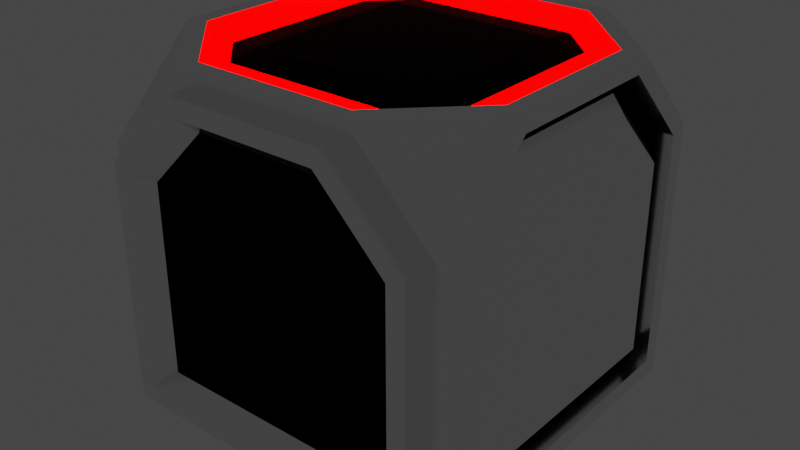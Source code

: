 # Source: object1.blend  (saved by Blender 2.80.75; exported with 4.5.12 LTS)
import bpy
from mathutils import Matrix  # noqa: F401  (used for matrix-valued properties, if any)

bpy.ops.wm.read_factory_settings(use_empty=True)
scene = bpy.context.scene
scene.name = 'Scene'

# ---- collections
col_collection = bpy.data.collections.new('Collection'); scene.collection.children.link(col_collection)

# ---- materials (node trees are filled in below, after node groups)
mat_material = bpy.data.materials.new('Material')
mat_material.alpha_threshold = 0.0
mat_material.use_transparent_shadow = False
mat_material.line_color = (0.0, 0.0, 0.0, 1.0)
mat_material_001 = bpy.data.materials.new('Material.001')
mat_material_001.use_transparent_shadow = False
mat_material_002 = bpy.data.materials.new('Material.002')
mat_material_002.use_transparent_shadow = False
mat_material_003 = bpy.data.materials.new('Material.003')
mat_material_003.use_transparent_shadow = False

# ---- material node trees
mat_material.use_nodes = True; mat_material.node_tree.nodes.clear()
_N = mat_material.node_tree.nodes; _L = mat_material.node_tree.links
n0 = _N.new('ShaderNodeOutputMaterial'); n0.name = 'Material Output'; n0.location = (300, 300)
n1 = _N.new('ShaderNodeBsdfPrincipled'); n1.name = 'Principled BSDF'; n1.location = (10, 300)
n1.distribution = 'GGX'
n1.subsurface_method = 'BURLEY'
n1.inputs[0].default_value = (0.8829, 0.8829, 0.8829, 1.0)
n1.inputs[1].default_value = 1.0
n1.inputs[2].default_value = 0.2
n1.inputs[3].default_value = 1.45
n1.inputs[27].default_value = (0.0, 0.0, 0.0, 1.0)
n1.inputs[28].default_value = 1.0
_L.new(n1.outputs[0], n0.inputs[0])
n0.is_active_output = True
mat_material_001.use_nodes = True; mat_material_001.node_tree.nodes.clear()
_N = mat_material_001.node_tree.nodes; _L = mat_material_001.node_tree.links
n0 = _N.new('ShaderNodeOutputMaterial'); n0.name = 'Material Output'; n0.location = (300, 300)
n1 = _N.new('ShaderNodeEmission'); n1.name = 'Emission'; n1.location = (10, 300)
n1.inputs[0].default_value = (1.0, 0.0, 0.0, 1.0)
n1.inputs[1].default_value = 10.7
_L.new(n1.outputs[0], n0.inputs[0])
n0.is_active_output = True
mat_material_002.use_nodes = True; mat_material_002.node_tree.nodes.clear()
_N = mat_material_002.node_tree.nodes; _L = mat_material_002.node_tree.links
n0 = _N.new('ShaderNodeOutputMaterial'); n0.name = 'Material Output'; n0.location = (300, 300)
n1 = _N.new('ShaderNodeBsdfPrincipled'); n1.name = 'Principled BSDF'; n1.location = (10, 300)
n1.distribution = 'GGX'
n1.subsurface_method = 'BURLEY'
n1.inputs[0].default_value = (0.0, 0.0, 0.0, 1.0)
n1.inputs[1].default_value = 1.0
n1.inputs[2].default_value = 1.0
n1.inputs[3].default_value = 1.45
n1.inputs[27].default_value = (0.0, 0.0, 0.0, 1.0)
n1.inputs[28].default_value = 1.0
_L.new(n1.outputs[0], n0.inputs[0])
n0.is_active_output = True
mat_material_003.use_nodes = True; mat_material_003.node_tree.nodes.clear()
_N = mat_material_003.node_tree.nodes; _L = mat_material_003.node_tree.links
n0 = _N.new('ShaderNodeOutputMaterial'); n0.name = 'Material Output'; n0.location = (300, 300)
n1 = _N.new('ShaderNodeBsdfPrincipled'); n1.name = 'Principled BSDF'; n1.location = (10, 300)
n1.distribution = 'GGX'
n1.subsurface_method = 'BURLEY'
n1.inputs[0].default_value = (0.3264, 0.0, 0.0, 1.0)
n1.inputs[3].default_value = 1.45
n1.inputs[27].default_value = (0.0, 0.0, 0.0, 1.0)
n1.inputs[28].default_value = 1.0
_L.new(n1.outputs[0], n0.inputs[0])
n0.is_active_output = True

# ---- world
world_world = bpy.data.worlds.new('World'); scene.world = world_world
world_world.use_nodes = True; world_world.node_tree.nodes.clear()
_N = world_world.node_tree.nodes; _L = world_world.node_tree.links
n0 = _N.new('ShaderNodeOutputWorld'); n0.name = 'World Output'; n0.location = (300, 300)
n1 = _N.new('ShaderNodeBackground'); n1.name = 'Background'; n1.location = (10, 300)
n1.inputs[0].default_value = (0.05088, 0.05088, 0.05088, 1.0)
_L.new(n1.outputs[0], n0.inputs[0])
n0.is_active_output = True
world_world.color = (0.05088, 0.05088, 0.05088)
world_world.use_sun_shadow = False
world_world.sun_shadow_jitter_overblur = 0.0

# ---- meshes
me_cube = bpy.data.meshes.new('Cube')
me_cube.from_pydata([(1.0, 0.9, 0.1), (1.0, -0.9, 0.1), (-0.9, 1.0, 0.1), (-0.9, -1.0, 0.1), (-1.0, 0.0, 0.1), (0.0, 1.0, 0.1), (1.0, 0.9, 1.0), (-0.9, -1.0, 1.0), (1.0, -0.9, 1.0), (-0.9, 1.0, 1.0), (0.0, -0.9, 2.0), (0.9, 0.0, 2.0), (0.0, -1.0, 0.1), (-0.9, 0.0, 2.0), (0.0, 0.9, 2.0), (1.0, 0.0, 0.1), (0.0, 0.0, 0.0), (-0.5, 0.25, 1.961), (-1.0, -0.5, 0.1), (-0.5, 1.0, 0.1), (1.0, 0.9, 0.5), (-0.9, -1.0, 1.459), (1.0, -0.9, 0.5), (-0.9, 1.0, 0.5), (-0.4586, -0.9, 2.0), (0.9, -0.4586, 2.0), (0.5, -1.0, 0.1), (-0.9, 0.4586, 2.0), (0.4586, 0.9, 2.0), (1.0, 0.5, 0.1), (-1.0, 0.5, 0.1), (0.5, 1.0, 0.1), (1.0, 0.9, 1.459), (-0.9, -1.0, 0.5), (1.0, -0.9, 1.459), (-0.9, 1.0, 1.459), (0.4586, -0.9, 2.0), (0.9, 0.4586, 2.0), (-0.5, -1.0, 0.1), (-0.9, -0.4586, 2.0), (-0.4586, 0.9, 2.0), (1.0, -0.5, 0.1), (0.0, -0.5, 0.0), (0.0, 0.5, 0.0), (-0.5, 0.0, 0.0), (0.5, 0.0, 0.0), (-1.0, 0.5, 1.0), (-1.0, -0.6, 1.0), (-1.0, 0.0, 0.5), (-1.0, 0.0, 1.6), (-0.7, 0.0, 1.937), (0.25, 0.0, 1.961), (0.0, 0.7, 1.937), (0.0, -0.25, 1.961), (-0.25, 0.0, 1.961), (0.7, 0.0, 1.937), (0.0, 0.25, 1.961), (-1.0, -0.6, 1.6), (-1.0, -0.6, 0.4), (-1.0, 0.5, 0.5), (0.5, 0.5, 0.0), (-0.5, 0.5, 0.0), (-0.5, -0.5, 0.0), (0.5, -0.5, 0.0), (-1.0, 0.5, 1.5), (0.0, -0.7, 1.937), (-1.0, -0.4586, 1.9), (-0.4586, -1.0, 1.9), (0.4586, -1.0, 1.9), (0.0, -1.0, 1.9), (1.0, 0.4586, 1.9), (1.0, 0.0, 1.9), (-1.0, 0.0, 1.9), (-0.4586, 1.0, 1.9), (0.0, 1.0, 1.9), (1.0, -0.4586, 1.9), (-1.0, 0.4586, 1.9), (0.4586, 1.0, 1.9), (0.0, -0.5, 1.961), (0.0, -0.9, 1.9), (0.0, 0.5, 1.961), (0.0, 0.0, 1.961), (0.5, 0.0, 1.961), (0.9, 0.0, 1.9), (-0.5, 0.0, 1.961), (0.0, 0.9, 1.9), (-0.9, 0.0, 1.9), (-0.5, 0.5, 1.961), (-0.4586, 0.9, 1.9), (-0.9, 0.4586, 1.9), (0.5, 0.5, 1.961), (0.4586, 0.9, 1.9), (0.9, 0.4586, 1.9), (0.5, -0.5, 1.961), (0.4586, -0.9, 1.9), (0.9, -0.4586, 1.9), (-0.5, -0.5, 1.961), (-0.4586, -0.9, 1.9), (-0.9, -0.4586, 1.9), (-0.4793, 0.7, 1.937), (-0.25, 0.5, 1.961), (-0.7, 0.4793, 1.937), (0.5, 0.25, 1.961), (0.4793, 0.7, 1.937), (0.7, 0.4793, 1.937), (0.25, 0.5, 1.961), (0.4793, -0.7, 1.937), (0.5, -0.25, 1.961), (0.7, -0.4793, 1.937), (0.25, -0.5, 1.961), (-0.4793, -0.7, 1.937), (-0.5, -0.25, 1.961), (-0.25, -0.5, 1.961), (-0.7, -0.4793, 1.937), (-0.6793, -0.6793, 1.9), (0.2293, -0.9, 1.9), (0.9, 0.2293, 1.9), (-0.9, -0.2293, 1.9), (-0.2293, 0.9, 1.9), (-0.2293, -0.9, 1.9), (0.9, -0.2293, 1.9), (-0.9, 0.2293, 1.9), (0.2293, 0.9, 1.9), (0.6793, 0.6793, 1.9), (0.6793, -0.6793, 1.9), (-0.6793, 0.6793, 1.9), (-0.7, -0.2396, 1.937), (-0.25, -0.25, 1.961), (-0.2396, -0.7, 1.937), (0.25, -0.25, 1.961), (0.7, -0.2396, 1.937), (0.2396, 0.7, 1.937), (0.7, 0.2396, 1.937), (-0.2396, 0.7, 1.937), (-0.25, 0.25, 1.961), (-0.7, 0.2396, 1.937), (0.25, 0.25, 1.961), (0.2396, -0.7, 1.937), (0.9, 1.0, 0.5), (0.9, 1.0, 0.1), (0.9, -1.0, 0.5), (0.9, -1.0, 0.1), (0.9, -1.0, 1.459), (1.0, -0.5, 2.0), (1.0, 0.5, 0.0), (0.9, 1.0, 1.459), (0.9, 1.0, 1.0), (0.9, -1.0, 1.0), (1.0, 0.5, 2.0), (1.0, 0.0, 2.0), (1.0, -0.5, 0.0), (1.0, 0.0, 0.0), (0.9, -0.8, 1.0), (0.9, 0.0, 0.2), (0.9, 0.8, 1.0), (0.9, 0.0, 1.8), (0.9, 0.8, 1.417), (0.9, 0.4172, 1.8), (0.9, 0.8, 0.5), (0.9, 0.5, 0.2), (0.9, -0.8, 0.5), (0.9, -0.5, 0.2), (0.9, -0.8, 1.417), (0.9, -0.4172, 1.8), (0.9, 0.8, 0.2), (0.9, -0.8, 0.2), (0.9, 0.9, 0.5), (0.9, 0.9, 0.1), (0.9, -0.9, 0.5), (0.9, -0.9, 0.1), (0.9, -0.9, 1.459), (0.9, -0.4586, 1.9), (0.9, 0.5, 0.1), (0.9, 0.9, 1.459), (0.9, 0.9, 1.0), (0.9, -0.9, 1.0), (0.9, 0.4586, 1.9), (0.9, 0.0, 1.9), (0.9, -0.5, 0.1), (0.9, 0.0, 0.1), (1.0, -0.45, 0.9923), (1.0, -0.72, 0.9923), (1.0, 0.45, 0.9923), (1.0, 2.592e-10, 0.9923), (1.0, 2.592e-10, 0.5423), (1.0, 2.592e-10, 0.2723), (1.0, 2.592e-10, 1.442), (1.0, 0.72, 0.9923), (1.0, 2.592e-10, 1.712), (1.0, 0.45, 1.442), (1.0, 0.72, 1.368), (1.0, 0.3754, 1.712), (1.0, 0.45, 0.5423), (1.0, 0.72, 0.5423), (1.0, 0.45, 0.2723), (1.0, -0.45, 0.5423), (1.0, -0.72, 0.5423), (1.0, -0.45, 0.2723), (1.0, -0.45, 1.442), (1.0, -0.72, 1.368), (1.0, -0.3754, 1.712), (1.0, 0.72, 0.2723), (1.0, -0.72, 0.2723), (-0.5, 1.0, 0.0), (-1.0, 0.9, 0.1), (1.0, 1.0, 0.5), (1.0, 1.0, 0.0), (1.0, -1.0, 0.5), (1.0, -1.0, 0.0), (-1.0, 0.9, 0.5), (1.0, 1.0, 1.5), (0.5, 1.0, 2.0), (0.5, -1.0, 0.0), (-1.0, 0.9, 1.459), (-0.5, 1.0, 2.0), (0.5, 1.0, 0.0), (0.0, 1.0, 0.0), (1.0, 1.0, 1.0), (-1.0, -0.9, 0.5), (-1.0, -0.9, 1.0), (1.0, -1.0, 1.5), (1.0, -1.0, 1.0), (-1.0, 0.9, 1.0), (0.5, -1.0, 2.0), (0.0, -1.0, 2.0), (-0.5, -1.0, 0.0), (0.0, -1.0, 0.0), (0.0, 1.0, 2.0), (-1.0, -0.9, 1.459), (-0.5, -1.0, 2.0), (-1.0, -0.9, 0.1), (0.8, 0.9, 1.0), (0.0, 0.9, 0.2), (-0.8, -1.1, 1.0), (0.0, -1.1, 0.2), (-0.8, 0.9, 1.0), (0.0, 0.9, 1.8), (0.8, -1.1, 1.0), (0.0, -1.1, 1.8), (0.8, -1.1, 1.417), (0.4172, -1.1, 1.8), (0.8, -1.1, 0.5), (0.5, -1.1, 0.2), (-0.8, -1.1, 0.5), (-0.5, -1.1, 0.2), (-0.8, 0.9, 1.417), (-0.4172, 0.9, 1.8), (-0.8, 0.9, 0.5), (-0.5, 0.9, 0.2), (0.8, 0.9, 0.5), (0.5, 0.9, 0.2), (0.8, 0.9, 1.417), (0.4172, 0.9, 1.8), (-0.8, -1.1, 1.417), (-0.4172, -1.1, 1.8), (-0.8, 0.9, 0.2), (0.8, 0.9, 0.2), (0.8, -1.1, 0.2), (-0.8, -1.1, 0.2), (-0.5, 0.9, 0.1), (-0.9, 0.9, 0.1), (0.9, 0.9, 0.5), (0.9, 0.9, 0.1), (0.9, -1.1, 0.5), (0.9, -1.1, 0.1), (-0.9, 0.9, 0.5), (0.9, 0.9, 1.459), (0.4586, 0.9, 1.9), (0.5, -1.1, 0.1), (-0.9, 0.9, 1.459), (-0.4586, 0.9, 1.9), (0.5, 0.9, 0.1), (0.0, 0.9, 0.1), (0.9, 0.9, 1.0), (-0.9, -1.1, 0.5), (-0.9, -1.1, 1.0), (0.9, -1.1, 1.459), (0.9, -1.1, 1.0), (-0.9, 0.9, 1.0), (0.4586, -1.1, 1.9), (0.0, -1.1, 1.9), (-0.5, -1.1, 0.1), (0.0, -1.1, 0.1), (0.0, 0.9, 1.9), (-0.9, -1.1, 1.459), (-0.4586, -1.1, 1.9), (-0.9, -1.1, 0.1), (0.45, 1.0, 0.9923), (0.72, 1.0, 0.9923), (-0.45, 1.0, 0.9923), (-2.592e-10, 1.0, 0.9923), (-2.592e-10, 1.0, 0.5423), (-2.592e-10, 1.0, 0.2723), (-2.592e-10, 1.0, 1.442), (-0.45, -1.0, 0.9923), (-0.72, -1.0, 0.9923), (0.45, -1.0, 0.9923), (5.183e-10, -1.0, 0.9923), (5.183e-10, -1.0, 0.5423), (5.183e-10, -1.0, 0.2723), (5.183e-10, -1.0, 1.442), (-0.72, 1.0, 0.9923), (-2.592e-10, 1.0, 1.712), (0.72, -1.0, 0.9923), (5.183e-10, -1.0, 1.712), (0.45, -1.0, 1.442), (0.72, -1.0, 1.368), (0.3754, -1.0, 1.712), (0.45, -1.0, 0.5423), (0.72, -1.0, 0.5423), (0.45, -1.0, 0.2723), (-0.45, -1.0, 0.5423), (-0.72, -1.0, 0.5423), (-0.45, -1.0, 0.2723), (-0.45, 1.0, 1.442), (-0.72, 1.0, 1.368), (-0.3754, 1.0, 1.712), (-0.45, 1.0, 0.5423), (-0.72, 1.0, 0.5423), (-0.45, 1.0, 0.2723), (0.45, 1.0, 0.5423), (0.72, 1.0, 0.5423), (0.45, 1.0, 0.2723), (0.45, 1.0, 1.442), (0.72, 1.0, 1.368), (0.3754, 1.0, 1.712), (-0.45, -1.0, 1.442), (-0.72, -1.0, 1.368), (-0.3754, -1.0, 1.712), (-0.72, 1.0, 0.2723), (0.72, 1.0, 0.2723), (0.72, -1.0, 0.2723), (-0.72, -1.0, 0.2723), (-1.0, -0.5, 0.0), (-1.0, -1.0, 0.0), (-1.0, 1.0, 0.5), (-1.0, 1.0, 0.0), (-1.0, -1.0, 1.5), (-1.0, -0.5, 2.0), (-1.0, 0.5, 0.0), (-1.0, 0.0, 0.0), (-1.0, -1.0, 0.5), (-1.0, -1.0, 1.0), (-1.0, 1.0, 1.5), (-1.0, 1.0, 1.0), (-1.0, 0.0, 2.0), (-1.0, 0.5, 2.0), (-1.0, -0.5, 1.5), (-1.0, 0.0, 1.5), (-1.0, -0.5, 1.0), (-1.0, -0.5, 0.5), (-1.0, 0.0, 0.4), (-1.0, 0.6, 0.4), (-1.0, 0.6, 1.0), (-1.0, 0.6, 1.6), (-0.9, 0.6, 1.0), (-0.9, 0.9, 1.0), (-0.9, 0.0, 0.4), (-0.9, 0.0, 0.1), (-0.9, -0.9, 1.0), (-0.9, -0.6, 1.0), (-0.9, 0.0, 1.9), (-0.9, 0.0, 1.6), (-0.9, -0.9, 1.459), (-0.9, -0.6, 1.6), (-0.9, -0.4586, 1.9), (-0.9, -0.9, 0.5), (-0.9, -0.6, 0.4), (-0.9, -0.5, 0.1), (-0.9, 0.6, 0.4), (-0.9, 0.9, 0.5), (-0.9, 0.5, 0.1), (-0.9, 0.6, 1.6), (-0.9, 0.9, 1.459), (-0.9, 0.4586, 1.9), (-0.9, -0.9, 0.1), (-0.9, 0.9, 0.1), (0.0, -0.5, 1.0), (0.0, 0.0, 1.0), (0.0, 0.0, 1.5), (0.0, 0.5, 1.0), (0.0, 0.0, 0.5), (0.0, -0.5, 1.5), (0.0, -0.5, 0.5), (0.0, 0.5, 0.5), (0.0, 0.5, 1.5)], [], [(229, 337, 338), (111, 126, 113, 96), (230, 218, 366, 375), (63, 150, 208, 212), (124, 95, 108), (211, 148, 210), (70, 71, 177, 176), (62, 42, 226, 225), (61, 43, 16, 44), (60, 144, 151, 45), (352, 353, 355, 369), (46, 59, 384, 380), (218, 219, 359, 366), (31, 5, 272, 271), (69, 67, 285, 280), (106, 124, 108), (106, 108, 93), (25, 11, 83, 120, 95), (37, 28, 91, 123, 92), (11, 37, 92, 116, 83), (24, 10, 79, 119, 97), (28, 14, 85, 122, 91), (35, 73, 270, 269), (10, 36, 94, 115, 79), (214, 343, 346), (40, 27, 89, 125, 88), (14, 40, 88, 118, 85), (23, 9, 278, 265), (26, 141, 264, 268), (140, 147, 277, 263), (77, 145, 266, 267), (21, 7, 275, 284), (2, 23, 265, 260), (146, 138, 261, 273), (141, 140, 263, 264), (5, 19, 259, 272), (349, 347, 382, 377), (204, 30, 371, 376), (138, 139, 262, 261), (351, 352, 369, 357), (30, 4, 358, 371), (72, 76, 374, 361), (47, 58, 367, 360), (66, 228, 363, 365), (48, 350, 383, 381), (43, 60, 45, 16), (216, 215, 60, 43), (215, 206, 144, 60), (339, 61, 44, 340), (336, 203, 61, 339), (203, 216, 43, 61), (333, 62, 225, 334), (340, 44, 62, 333), (44, 16, 42, 62), (1, 41, 178, 169), (34, 8, 175, 170), (32, 70, 176, 173), (6, 32, 173, 174), (15, 29, 172, 179), (29, 0, 167, 172), (71, 75, 171, 177), (75, 34, 170, 171), (8, 22, 168, 175), (73, 74, 283, 270), (21, 67, 285, 284), (222, 209, 370, 356), (19, 2, 260, 259), (38, 12, 282, 281), (3, 38, 281, 286), (68, 69, 280, 279), (33, 3, 286, 274), (9, 35, 269, 278), (142, 68, 279, 276), (147, 142, 276, 277), (139, 31, 271, 262), (22, 1, 169, 168), (20, 6, 174, 166), (0, 20, 166, 167), (42, 63, 212, 226), (16, 45, 63, 42), (45, 151, 150, 63), (58, 351, 357, 367), (348, 64, 385, 379), (209, 204, 376, 370), (7, 33, 274, 275), (74, 77, 267, 283), (145, 146, 273, 266), (27, 13, 86, 121, 89), (24, 39, 98, 114, 97), (36, 25, 95, 124, 94), (13, 39, 98, 117, 86), (12, 26, 268, 282), (41, 15, 179, 178), (143, 223, 220), (39, 24, 229, 338), (36, 10, 224, 223), (37, 11, 149, 148), (39, 13, 345, 338), (40, 14, 227, 214), (10, 24, 229, 224), (11, 25, 143, 149), (13, 27, 346, 345), (14, 28, 211, 227), (28, 37, 148, 211), (25, 36, 223, 143), (27, 40, 214, 346), (97, 114, 110), (92, 123, 104), (137, 65, 79, 115), (136, 56, 81, 51), (135, 121, 86, 50), (134, 17, 84, 54), (133, 99, 87, 100), (89, 101, 125), (132, 102, 82, 55), (131, 52, 80, 105), (130, 107, 93, 108), (129, 53, 78, 109), (128, 110, 97, 119), (127, 111, 96, 112), (126, 117, 98, 113), (94, 124, 106), (84, 50, 126, 111), (50, 86, 117, 126), (53, 127, 112, 78), (81, 54, 127, 53), (54, 84, 111, 127), (65, 128, 119, 79), (78, 112, 128, 65), (112, 96, 110, 128), (107, 129, 109, 93), (82, 51, 129, 107), (51, 81, 53, 129), (120, 130, 108, 95), (83, 55, 130, 120), (55, 82, 107, 130), (103, 131, 105, 90), (91, 122, 131, 103), (122, 85, 52, 131), (116, 132, 55, 83), (92, 104, 132, 116), (104, 90, 102, 132), (125, 99, 88), (125, 101, 99), (101, 87, 99), (52, 133, 100, 80), (85, 118, 133, 52), (118, 88, 99, 133), (56, 134, 54, 81), (80, 100, 134, 56), (100, 87, 17, 134), (17, 135, 50, 84), (87, 101, 135, 17), (101, 89, 121, 135), (102, 136, 51, 82), (90, 105, 136, 102), (105, 80, 56, 136), (106, 137, 115, 94), (93, 109, 137, 106), (109, 78, 65, 137), (104, 103, 90), (104, 123, 103), (123, 91, 103), (110, 113, 96), (110, 114, 113), (114, 98, 113), (20, 0, 206, 205), (1, 22, 207, 208), (34, 75, 143, 220), (0, 29, 144, 206), (32, 6, 217, 210), (8, 34, 220, 221), (71, 70, 148, 149), (15, 41, 150, 151), (6, 20, 205, 217), (22, 8, 221, 207), (75, 71, 149, 143), (29, 15, 151, 144), (70, 32, 210, 148), (41, 1, 208, 150), (163, 162, 199, 200), (152, 160, 196, 181), (160, 165, 202, 196), (158, 154, 187, 193), (164, 158, 193, 201), (161, 153, 185, 197), (157, 155, 188, 191), (165, 161, 197, 202), (162, 152, 181, 199), (156, 157, 191, 190), (154, 156, 190, 187), (153, 159, 194, 185), (159, 164, 201, 194), (155, 163, 200, 188), (158, 164, 167, 166), (165, 160, 168, 169), (162, 163, 171, 170), (164, 159, 172, 167), (156, 154, 174, 173), (152, 162, 170, 175), (155, 157, 176, 177), (153, 161, 178, 179), (154, 158, 166, 174), (160, 152, 175, 168), (163, 155, 177, 171), (159, 153, 179, 172), (157, 156, 173, 176), (161, 165, 169, 178), (195, 180, 181, 196), (192, 182, 183, 184), (189, 191, 188, 186), (182, 189, 186, 183), (187, 190, 189, 182), (191, 189, 190), (194, 192, 184, 185), (201, 193, 192, 194), (193, 187, 182, 192), (197, 195, 196, 202), (185, 184, 195, 197), (184, 183, 180, 195), (180, 198, 199, 181), (183, 186, 198, 180), (186, 188, 200, 198), (199, 198, 200), (2, 19, 203, 336), (139, 138, 205, 206), (140, 141, 208, 207), (23, 2, 336, 335), (145, 77, 211, 210), (141, 26, 212, 208), (73, 35, 343, 214), (5, 31, 215, 216), (146, 145, 210, 217), (33, 7, 342, 341), (142, 147, 221, 220), (35, 9, 344, 343), (69, 68, 223, 224), (12, 38, 225, 226), (74, 73, 214, 227), (19, 5, 216, 203), (138, 146, 217, 205), (7, 21, 337, 342), (147, 140, 207, 221), (9, 23, 335, 344), (67, 69, 224, 229), (26, 12, 226, 212), (77, 74, 227, 211), (31, 139, 206, 215), (68, 142, 220, 223), (3, 33, 341, 334), (38, 3, 334, 225), (67, 21, 337, 229), (231, 249, 321, 288), (257, 241, 309, 331), (232, 248, 319, 292), (249, 256, 330, 321), (246, 236, 302, 316), (253, 254, 328, 327), (248, 255, 329, 319), (244, 234, 299, 313), (258, 244, 313, 332), (240, 238, 304, 307), (243, 258, 332, 312), (235, 245, 315, 301), (239, 240, 307, 306), (237, 239, 306, 303), (256, 250, 322, 330), (233, 243, 312, 295), (236, 252, 325, 302), (251, 231, 288, 324), (234, 242, 310, 299), (250, 232, 292, 322), (238, 254, 328, 304), (245, 246, 316, 315), (247, 235, 301, 318), (242, 257, 331, 310), (241, 237, 303, 309), (252, 251, 324, 325), (253, 233, 295, 327), (255, 247, 318, 329), (255, 248, 259, 260), (256, 249, 261, 262), (241, 257, 264, 263), (247, 255, 260, 265), (251, 252, 267, 266), (257, 242, 268, 264), (246, 245, 269, 270), (232, 250, 271, 272), (231, 251, 266, 273), (243, 233, 275, 274), (239, 237, 277, 276), (245, 235, 278, 269), (238, 240, 279, 280), (234, 244, 281, 282), (236, 246, 270, 283), (248, 232, 272, 259), (249, 231, 273, 261), (233, 253, 284, 275), (237, 241, 263, 277), (235, 247, 265, 278), (254, 238, 280, 285), (242, 234, 282, 268), (252, 236, 283, 267), (250, 256, 262, 271), (240, 239, 276, 279), (258, 243, 274, 286), (244, 258, 286, 281), (254, 253, 284, 285), (320, 287, 288, 321), (317, 289, 290, 291), (314, 316, 302, 293), (311, 294, 295, 312), (308, 296, 297, 298), (305, 307, 304, 300), (324, 323, 325), (296, 305, 300, 297), (303, 306, 305, 296), (316, 314, 315), (310, 308, 298, 299), (331, 309, 308, 310), (309, 303, 296, 308), (313, 311, 312, 332), (299, 298, 311, 313), (298, 297, 294, 311), (327, 328, 326), (289, 314, 293, 290), (301, 315, 314, 289), (319, 317, 291, 292), (329, 318, 317, 319), (318, 301, 289, 317), (322, 320, 321, 330), (292, 291, 320, 322), (291, 290, 287, 320), (287, 323, 324, 288), (290, 293, 323, 287), (293, 302, 325, 323), (294, 326, 327, 295), (297, 300, 326, 294), (300, 304, 328, 326), (307, 305, 306), (230, 18, 333, 334), (204, 209, 335, 336), (228, 66, 338, 337), (4, 30, 339, 340), (219, 218, 341, 342), (222, 213, 343, 344), (72, 66, 338, 345), (18, 4, 340, 333), (228, 219, 342, 337), (209, 222, 344, 335), (76, 72, 345, 346), (30, 204, 336, 339), (218, 230, 334, 341), (213, 76, 346, 343), (57, 49, 348, 347), (47, 57, 347, 349), (351, 58, 350, 48), (58, 47, 349, 350), (352, 351, 48, 59), (353, 352, 59, 46), (49, 354, 64, 348), (354, 353, 46, 64), (373, 372, 374), (369, 355, 356, 370), (364, 365, 361, 362), (359, 363, 364, 360), (368, 367, 357, 358), (375, 366, 367, 368), (366, 359, 360, 367), (371, 369, 370, 376), (358, 357, 369, 371), (365, 363, 364), (355, 372, 373, 356), (362, 361, 374, 372), (213, 222, 356, 373), (354, 49, 362, 372), (76, 213, 373, 374), (66, 72, 361, 365), (353, 354, 372, 355), (49, 57, 364, 362), (4, 18, 368, 358), (18, 230, 375, 368), (57, 47, 360, 364), (219, 228, 363, 359), (383, 377, 378, 381), (377, 382, 379, 378), (381, 378, 380, 384), (378, 379, 385, 380), (347, 348, 379, 382), (59, 48, 381, 384), (350, 349, 377, 383), (64, 46, 380, 385)])
me_cube.polygons.foreach_set('material_index', [0, 2, 0, 0, 1, 0, 0, 0, 0, 0, 0, 0, 0, 0, 0, 1, 2, 0, 0, 0, 0, 0, 0, 0, 0, 0, 0, 0, 0, 0, 0, 0, 0, 0, 0, 0, 0, 0, 0, 0, 0, 0, 0, 0, 0, 0, 0, 0, 0, 0, 0, 0, 0, 0, 0, 0, 0, 0, 0, 0, 0, 0, 0, 0, 0, 0, 0, 0, 0, 0, 0, 0, 0, 0, 0, 0, 0, 0, 0, 0, 0, 0, 0, 0, 0, 0, 0, 0, 0, 0, 0, 0, 0, 0, 0, 0, 0, 0, 0, 0, 0, 0, 0, 0, 0, 0, 1, 1, 1, 2, 1, 2, 2, 1, 2, 2, 2, 2, 1, 2, 1, 1, 2, 1, 2, 2, 2, 1, 2, 2, 2, 2, 2, 1, 1, 2, 2, 1, 1, 1, 1, 2, 1, 1, 2, 2, 1, 1, 2, 2, 2, 2, 2, 1, 2, 2, 2, 1, 2, 2, 2, 1, 1, 2, 1, 1, 0, 0, 0, 0, 0, 0, 0, 0, 0, 0, 0, 0, 0, 0, 0, 0, 0, 0, 0, 0, 0, 0, 0, 0, 0, 0, 0, 0, 2, 2, 2, 2, 2, 2, 2, 2, 2, 2, 2, 2, 2, 2, 0, 0, 0, 0, 0, 0, 0, 0, 0, 0, 0, 0, 0, 0, 0, 0, 0, 0, 0, 0, 0, 0, 0, 0, 0, 0, 0, 0, 0, 0, 0, 0, 0, 0, 0, 0, 0, 0, 0, 0, 0, 0, 0, 0, 0, 0, 0, 0, 0, 0, 0, 0, 0, 0, 0, 0, 0, 0, 0, 0, 0, 0, 0, 0, 0, 0, 0, 0, 0, 0, 0, 0, 2, 2, 0, 2, 2, 0, 2, 2, 2, 0, 0, 2, 0, 0, 2, 2, 2, 0, 0, 2, 0, 0, 2, 2, 0, 0, 0, 0, 0, 0, 0, 2, 2, 2, 0, 2, 2, 0, 2, 2, 2, 2, 2, 2, 2, 0, 0, 0, 0, 0, 0, 0, 0, 0, 0, 0, 2, 2, 2, 2, 0, 0, 0, 0, 0, 0, 0, 0, 0, 0, 0, 0, 0, 0, 0, 0, 0, 0, 0, 0, 0, 0, 2, 2, 2, 2, 2, 2, 2, 2, 2, 2, 2, 2, 0, 0, 0, 0, 0, 0, 0, 0, 0, 0, 1, 1, 1, 1, 0, 0, 0, 0])
_uv = me_cube.uv_layers.new(name='UVMap')
_uv.uv.foreach_set('vector', [0.0, 0.0, 0.0, 0.0, 0.0, 0.0, 0.5625, 0.1562, 0.5875, 0.155, 0.5875, 0.1849, 0.5625, 0.1875, 0.3875, 0.5125, 0.4375, 0.5125, 0.4375, 0.5125, 0.3875, 0.5125, 0.5625, 0.9375, 0.625, 0.9375, 0.625, 1.0, 0.5625, 1.0, 0.4151, 0.2099, 0.3875, 0.1823, 0.4125, 0.1849, 0.4375, 0.0, 0.375, 0.0625, 0.3125, 0.5, 0.3625, 0.5677, 0.3625, 0.625, 0.3625, 0.625, 0.3625, 0.5677, 0.4375, 0.9375, 0.5, 0.9375, 0.5, 1.0, 0.4375, 1.0, 0.4375, 0.8125, 0.5, 0.8125, 0.5, 0.875, 0.4375, 0.875, 0.5625, 0.8125, 0.625, 0.8125, 0.625, 0.875, 0.5625, 0.875, 0.425, 0.7, 0.5, 0.7, 0.5, 0.7, 0.425, 0.7, 0.5, 0.6875, 0.4375, 0.6875, 0.4375, 0.6875, 0.5, 0.6875, 0.4375, 0.5125, 0.5, 0.5125, 0.5, 0.5125, 0.4375, 0.5125, 0.6375, 0.6875, 0.6375, 0.625, 0.6375, 0.625, 0.6375, 0.6875, 0.6125, 0.375, 0.6125, 0.4323, 0.6125, 0.4323, 0.6125, 0.375, 0.4401, 0.2125, 0.4151, 0.2099, 0.4125, 0.1849, 0.4401, 0.2125, 0.4125, 0.1849, 0.4375, 0.1875, 0.3875, 0.1823, 0.3875, 0.125, 0.3875, 0.125, 0.3875, 0.1537, 0.3875, 0.1823, 0.3875, 0.06768, 0.4427, 0.0125, 0.4427, 0.0125, 0.4151, 0.04009, 0.3875, 0.06768, 0.3875, 0.125, 0.3875, 0.06768, 0.3875, 0.06768, 0.3875, 0.09634, 0.3875, 0.125, 0.5573, 0.2375, 0.5, 0.2375, 0.5, 0.2375, 0.5287, 0.2375, 0.5573, 0.2375, 0.4427, 0.0125, 0.5, 0.0125, 0.5, 0.0125, 0.4713, 0.0125, 0.4427, 0.0125, 0.8073, 0.5125, 0.8625, 0.5677, 0.8625, 0.5677, 0.8073, 0.5125, 0.5, 0.2375, 0.4427, 0.2375, 0.4427, 0.2375, 0.4713, 0.2375, 0.5, 0.2375, 0.5625, 0.0, 0.5625, 0.75, 0.625, 0.0625, 0.5573, 0.0125, 0.6125, 0.06768, 0.6125, 0.06768, 0.5849, 0.04009, 0.5573, 0.0125, 0.5, 0.0125, 0.5573, 0.0125, 0.5573, 0.0125, 0.5287, 0.0125, 0.5, 0.0125, 0.6875, 0.5125, 0.75, 0.5125, 0.75, 0.5125, 0.6875, 0.5125, 0.3875, 0.3125, 0.3875, 0.2625, 0.3875, 0.2625, 0.3875, 0.3125, 0.4375, 0.2625, 0.5, 0.2625, 0.5, 0.2625, 0.4375, 0.2625, 0.8625, 0.6823, 0.8073, 0.7375, 0.8073, 0.7375, 0.8625, 0.6823, 0.5573, 0.4875, 0.5, 0.4875, 0.5, 0.4875, 0.5573, 0.4875, 0.6375, 0.5125, 0.6875, 0.5125, 0.6875, 0.5125, 0.6375, 0.5125, 0.75, 0.7375, 0.6875, 0.7375, 0.6875, 0.7375, 0.75, 0.7375, 0.3875, 0.2625, 0.4375, 0.2625, 0.4375, 0.2625, 0.3875, 0.2625, 0.6375, 0.625, 0.6375, 0.5625, 0.6375, 0.5625, 0.6375, 0.625, 0.5, 0.5625, 0.5625, 0.5625, 0.5625, 0.5625, 0.5, 0.5625, 0.3875, 0.7375, 0.3875, 0.6875, 0.3875, 0.6875, 0.3875, 0.7375, 0.6875, 0.7375, 0.6375, 0.7375, 0.6375, 0.7375, 0.6875, 0.7375, 0.425, 0.625, 0.425, 0.7, 0.425, 0.7, 0.425, 0.625, 0.3875, 0.6875, 0.3875, 0.625, 0.3875, 0.625, 0.3875, 0.6875, 0.6125, 0.625, 0.6125, 0.6823, 0.6125, 0.6823, 0.6125, 0.625, 0.5, 0.55, 0.425, 0.55, 0.425, 0.55, 0.5, 0.55, 0.6125, 0.5677, 0.5573, 0.5125, 0.5573, 0.5125, 0.6125, 0.5677, 0.4375, 0.625, 0.4375, 0.5625, 0.4375, 0.5625, 0.4375, 0.625, 0.5, 0.8125, 0.5625, 0.8125, 0.5625, 0.875, 0.5, 0.875, 0.5, 0.75, 0.5625, 0.75, 0.5625, 0.8125, 0.5, 0.8125, 0.5625, 0.75, 0.625, 0.75, 0.625, 0.8125, 0.5625, 0.8125, 0.375, 0.8125, 0.4375, 0.8125, 0.4375, 0.875, 0.375, 0.875, 0.375, 0.75, 0.4375, 0.75, 0.4375, 0.8125, 0.375, 0.8125, 0.4375, 0.75, 0.5, 0.75, 0.5, 0.8125, 0.4375, 0.8125, 0.375, 0.9375, 0.4375, 0.9375, 0.4375, 1.0, 0.375, 1.0, 0.375, 0.875, 0.4375, 0.875, 0.4375, 0.9375, 0.375, 0.9375, 0.4375, 0.875, 0.5, 0.875, 0.5, 0.9375, 0.4375, 0.9375, 0.1375, 0.7375, 0.1375, 0.6875, 0.1375, 0.6875, 0.1375, 0.7375, 0.3073, 0.7375, 0.25, 0.7375, 0.25, 0.7375, 0.3073, 0.7375, 0.3073, 0.5125, 0.3625, 0.5677, 0.3625, 0.5677, 0.3073, 0.5125, 0.25, 0.5125, 0.3073, 0.5125, 0.3073, 0.5125, 0.25, 0.5125, 0.1375, 0.625, 0.1375, 0.5625, 0.1375, 0.5625, 0.1375, 0.625, 0.1375, 0.5625, 0.1375, 0.5125, 0.1375, 0.5125, 0.1375, 0.5625, 0.3625, 0.625, 0.3625, 0.6823, 0.3625, 0.6823, 0.3625, 0.625, 0.3625, 0.6823, 0.3073, 0.7375, 0.3073, 0.7375, 0.3625, 0.6823, 0.25, 0.7375, 0.1875, 0.7375, 0.1875, 0.7375, 0.25, 0.7375, 0.8625, 0.5677, 0.8625, 0.625, 0.8625, 0.625, 0.8625, 0.5677, 0.5573, 0.4875, 0.6125, 0.4323, 0.6125, 0.4323, 0.5573, 0.4875, 0.5, 0.7375, 0.4375, 0.7375, 0.4375, 0.7375, 0.5, 0.7375, 0.6375, 0.5625, 0.6375, 0.5125, 0.6375, 0.5125, 0.6375, 0.5625, 0.3875, 0.4375, 0.3875, 0.375, 0.3875, 0.375, 0.3875, 0.4375, 0.3875, 0.4875, 0.3875, 0.4375, 0.3875, 0.4375, 0.3875, 0.4875, 0.6125, 0.3177, 0.6125, 0.375, 0.6125, 0.375, 0.6125, 0.3177, 0.4375, 0.4875, 0.3875, 0.4875, 0.3875, 0.4875, 0.4375, 0.4875, 0.75, 0.5125, 0.8073, 0.5125, 0.8073, 0.5125, 0.75, 0.5125, 0.5573, 0.2625, 0.6125, 0.3177, 0.6125, 0.3177, 0.5573, 0.2625, 0.5, 0.2625, 0.5573, 0.2625, 0.5573, 0.2625, 0.5, 0.2625, 0.6375, 0.7375, 0.6375, 0.6875, 0.6375, 0.6875, 0.6375, 0.7375, 0.1875, 0.7375, 0.1375, 0.7375, 0.1375, 0.7375, 0.1875, 0.7375, 0.1875, 0.5125, 0.25, 0.5125, 0.25, 0.5125, 0.1875, 0.5125, 0.1375, 0.5125, 0.1875, 0.5125, 0.1875, 0.5125, 0.1375, 0.5125, 0.5, 0.9375, 0.5625, 0.9375, 0.5625, 1.0, 0.5, 1.0, 0.5, 0.875, 0.5625, 0.875, 0.5625, 0.9375, 0.5, 0.9375, 0.5625, 0.875, 0.625, 0.875, 0.625, 0.9375, 0.5625, 0.9375, 0.425, 0.55, 0.425, 0.625, 0.425, 0.625, 0.425, 0.55, 0.5625, 0.625, 0.5625, 0.6875, 0.5625, 0.6875, 0.5625, 0.625, 0.4375, 0.7375, 0.3875, 0.7375, 0.3875, 0.7375, 0.4375, 0.7375, 0.5, 0.4875, 0.4375, 0.4875, 0.4375, 0.4875, 0.5, 0.4875, 0.8625, 0.625, 0.8625, 0.6823, 0.8625, 0.6823, 0.8625, 0.625, 0.8073, 0.7375, 0.75, 0.7375, 0.75, 0.7375, 0.8073, 0.7375, 0.6125, 0.06768, 0.6125, 0.125, 0.6125, 0.125, 0.6125, 0.09634, 0.6125, 0.06768, 0.5573, 0.2375, 0.6125, 0.1823, 0.6125, 0.1823, 0.5849, 0.2099, 0.5573, 0.2375, 0.4427, 0.2375, 0.3875, 0.1823, 0.3875, 0.1823, 0.4151, 0.2099, 0.4427, 0.2375, 0.6125, 0.125, 0.6125, 0.1823, 0.6125, 0.1823, 0.6125, 0.1537, 0.6125, 0.125, 0.3875, 0.375, 0.3875, 0.3125, 0.3875, 0.3125, 0.3875, 0.375, 0.1375, 0.6875, 0.1375, 0.625, 0.1375, 0.625, 0.1375, 0.6875, 0.375, 0.1875, 0.4375, 0.25, 0.5625, 0.25, 0.6125, 0.1823, 0.5573, 0.2375, 0.5625, 0.25, 0.625, 0.1875, 0.4427, 0.2375, 0.5, 0.2375, 0.5, 0.25, 0.4375, 0.25, 0.3875, 0.06768, 0.3875, 0.125, 0.375, 0.125, 0.375, 0.0625, 0.6125, 0.1823, 0.6125, 0.125, 0.625, 0.125, 0.625, 0.1875, 0.5573, 0.0125, 0.5, 0.0125, 0.5, 0.0, 0.5625, 0.0, 0.5, 0.2375, 0.5573, 0.2375, 0.5625, 0.25, 0.5, 0.25, 0.3875, 0.125, 0.3875, 0.1823, 0.375, 0.1875, 0.375, 0.125, 0.6125, 0.125, 0.6125, 0.06768, 0.625, 0.0625, 0.625, 0.125, 0.5, 0.0125, 0.4427, 0.0125, 0.4375, 0.0, 0.5, 0.0, 0.4427, 0.0125, 0.3875, 0.06768, 0.375, 0.0625, 0.4375, 0.0, 0.3875, 0.1823, 0.4427, 0.2375, 0.4375, 0.25, 0.375, 0.1875, 0.6125, 0.06768, 0.5573, 0.0125, 0.5625, 0.0, 0.625, 0.0625, 0.5573, 0.2375, 0.5849, 0.2099, 0.5599, 0.2125, 0.3875, 0.06768, 0.4151, 0.04009, 0.4125, 0.06509, 0.47, 0.2125, 0.5, 0.2125, 0.5, 0.2375, 0.4713, 0.2375, 0.4688, 0.09375, 0.5, 0.09375, 0.5, 0.125, 0.4688, 0.125, 0.5875, 0.09504, 0.6125, 0.09634, 0.6125, 0.125, 0.5875, 0.125, 0.5312, 0.09375, 0.5625, 0.09375, 0.5625, 0.125, 0.5312, 0.125, 0.53, 0.0375, 0.5599, 0.0375, 0.5625, 0.0625, 0.5312, 0.0625, 0.6125, 0.06768, 0.5875, 0.06509, 0.5849, 0.04009, 0.4125, 0.09504, 0.4375, 0.09375, 0.4375, 0.125, 0.4125, 0.125, 0.47, 0.0375, 0.5, 0.0375, 0.5, 0.0625, 0.4688, 0.0625, 0.4125, 0.155, 0.4375, 0.1562, 0.4375, 0.1875, 0.4125, 0.1849, 0.4688, 0.1562, 0.5, 0.1562, 0.5, 0.1875, 0.4688, 0.1875, 0.53, 0.2125, 0.5599, 0.2125, 0.5573, 0.2375, 0.5287, 0.2375, 0.5312, 0.1562, 0.5625, 0.1562, 0.5625, 0.1875, 0.5312, 0.1875, 0.5875, 0.155, 0.6125, 0.1537, 0.6125, 0.1823, 0.5875, 0.1849, 0.4427, 0.2375, 0.4151, 0.2099, 0.4401, 0.2125, 0.5625, 0.125, 0.5875, 0.125, 0.5875, 0.155, 0.5625, 0.1562, 0.5875, 0.125, 0.6125, 0.125, 0.6125, 0.1537, 0.5875, 0.155, 0.5, 0.1562, 0.5312, 0.1562, 0.5312, 0.1875, 0.5, 0.1875, 0.5, 0.125, 0.5312, 0.125, 0.5312, 0.1562, 0.5, 0.1562, 0.5312, 0.125, 0.5625, 0.125, 0.5625, 0.1562, 0.5312, 0.1562, 0.5, 0.2125, 0.53, 0.2125, 0.5287, 0.2375, 0.5, 0.2375, 0.5, 0.1875, 0.5312, 0.1875, 0.53, 0.2125, 0.5, 0.2125, 0.5312, 0.1875, 0.5625, 0.1875, 0.5599, 0.2125, 0.53, 0.2125, 0.4375, 0.1562, 0.4688, 0.1562, 0.4688, 0.1875, 0.4375, 0.1875, 0.4375, 0.125, 0.4688, 0.125, 0.4688, 0.1562, 0.4375, 0.1562, 0.4688, 0.125, 0.5, 0.125, 0.5, 0.1562, 0.4688, 0.1562, 0.3875, 0.1537, 0.4125, 0.155, 0.4125, 0.1849, 0.3875, 0.1823, 0.3875, 0.125, 0.4125, 0.125, 0.4125, 0.155, 0.3875, 0.1537, 0.4125, 0.125, 0.4375, 0.125, 0.4375, 0.1562, 0.4125, 0.155, 0.4401, 0.0375, 0.47, 0.0375, 0.4688, 0.0625, 0.4375, 0.0625, 0.4427, 0.0125, 0.4713, 0.0125, 0.47, 0.0375, 0.4401, 0.0375, 0.4713, 0.0125, 0.5, 0.0125, 0.5, 0.0375, 0.47, 0.0375, 0.3875, 0.09634, 0.4125, 0.09504, 0.4125, 0.125, 0.3875, 0.125, 0.3875, 0.06768, 0.4125, 0.06509, 0.4125, 0.09504, 0.3875, 0.09634, 0.4125, 0.06509, 0.4375, 0.0625, 0.4375, 0.09375, 0.4125, 0.09504, 0.5849, 0.04009, 0.5599, 0.0375, 0.5573, 0.0125, 0.5849, 0.04009, 0.5875, 0.06509, 0.5599, 0.0375, 0.5875, 0.06509, 0.5625, 0.0625, 0.5599, 0.0375, 0.5, 0.0375, 0.53, 0.0375, 0.5312, 0.0625, 0.5, 0.0625, 0.5, 0.0125, 0.5287, 0.0125, 0.53, 0.0375, 0.5, 0.0375, 0.5287, 0.0125, 0.5573, 0.0125, 0.5599, 0.0375, 0.53, 0.0375, 0.5, 0.09375, 0.5312, 0.09375, 0.5312, 0.125, 0.5, 0.125, 0.5, 0.0625, 0.5312, 0.0625, 0.5312, 0.09375, 0.5, 0.09375, 0.5312, 0.0625, 0.5625, 0.0625, 0.5625, 0.09375, 0.5312, 0.09375, 0.5625, 0.09375, 0.5875, 0.09504, 0.5875, 0.125, 0.5625, 0.125, 0.5625, 0.0625, 0.5875, 0.06509, 0.5875, 0.09504, 0.5625, 0.09375, 0.5875, 0.06509, 0.6125, 0.06768, 0.6125, 0.09634, 0.5875, 0.09504, 0.4375, 0.09375, 0.4688, 0.09375, 0.4688, 0.125, 0.4375, 0.125, 0.4375, 0.0625, 0.4688, 0.0625, 0.4688, 0.09375, 0.4375, 0.09375, 0.4688, 0.0625, 0.5, 0.0625, 0.5, 0.09375, 0.4688, 0.09375, 0.4401, 0.2125, 0.47, 0.2125, 0.4713, 0.2375, 0.4427, 0.2375, 0.4375, 0.1875, 0.4688, 0.1875, 0.47, 0.2125, 0.4401, 0.2125, 0.4688, 0.1875, 0.5, 0.1875, 0.5, 0.2125, 0.47, 0.2125, 0.4125, 0.06509, 0.4401, 0.0375, 0.4375, 0.0625, 0.4125, 0.06509, 0.4151, 0.04009, 0.4401, 0.0375, 0.4151, 0.04009, 0.4427, 0.0125, 0.4401, 0.0375, 0.5599, 0.2125, 0.5875, 0.1849, 0.5625, 0.1875, 0.5599, 0.2125, 0.5849, 0.2099, 0.5875, 0.1849, 0.5849, 0.2099, 0.6125, 0.1823, 0.5875, 0.1849, 0.1875, 0.5125, 0.1375, 0.5125, 0.125, 0.5, 0.1875, 0.5, 0.1375, 0.7375, 0.1875, 0.7375, 0.1875, 0.75, 0.125, 0.75, 0.3073, 0.7375, 0.3625, 0.6823, 0.375, 0.6875, 0.3125, 0.75, 0.1375, 0.5125, 0.1375, 0.5625, 0.125, 0.5625, 0.125, 0.5, 0.3073, 0.5125, 0.25, 0.5125, 0.25, 0.5, 0.3125, 0.5, 0.25, 0.7375, 0.3073, 0.7375, 0.3125, 0.75, 0.25, 0.75, 0.3625, 0.625, 0.3625, 0.5677, 0.375, 0.5625, 0.375, 0.625, 0.1375, 0.625, 0.1375, 0.6875, 0.125, 0.6875, 0.125, 0.625, 0.25, 0.5125, 0.1875, 0.5125, 0.1875, 0.5, 0.25, 0.5, 0.1875, 0.7375, 0.25, 0.7375, 0.25, 0.75, 0.1875, 0.75, 0.3625, 0.6823, 0.3625, 0.625, 0.375, 0.625, 0.375, 0.6875, 0.1375, 0.5625, 0.1375, 0.625, 0.125, 0.625, 0.125, 0.5625, 0.3625, 0.5677, 0.3073, 0.5125, 0.3125, 0.5, 0.375, 0.5625, 0.1375, 0.6875, 0.1375, 0.7375, 0.125, 0.75, 0.125, 0.6875, 0.35, 0.6771, 0.3021, 0.725, 0.3021, 0.725, 0.35, 0.6771, 0.25, 0.725, 0.1875, 0.725, 0.1875, 0.725, 0.25, 0.725, 0.1875, 0.725, 0.15, 0.725, 0.15, 0.725, 0.1875, 0.725, 0.1875, 0.525, 0.25, 0.525, 0.25, 0.525, 0.1875, 0.525, 0.15, 0.525, 0.1875, 0.525, 0.1875, 0.525, 0.15, 0.525, 0.15, 0.6875, 0.15, 0.625, 0.15, 0.625, 0.15, 0.6875, 0.35, 0.5729, 0.35, 0.625, 0.35, 0.625, 0.35, 0.5729, 0.15, 0.725, 0.15, 0.6875, 0.15, 0.6875, 0.15, 0.725, 0.3021, 0.725, 0.25, 0.725, 0.25, 0.725, 0.3021, 0.725, 0.3021, 0.525, 0.35, 0.5729, 0.35, 0.5729, 0.3021, 0.525, 0.25, 0.525, 0.3021, 0.525, 0.3021, 0.525, 0.25, 0.525, 0.15, 0.625, 0.15, 0.5625, 0.15, 0.5625, 0.15, 0.625, 0.15, 0.5625, 0.15, 0.525, 0.15, 0.525, 0.15, 0.5625, 0.35, 0.625, 0.35, 0.6771, 0.35, 0.6771, 0.35, 0.625, 0.1875, 0.525, 0.15, 0.525, 0.1375, 0.5125, 0.1875, 0.5125, 0.15, 0.725, 0.1875, 0.725, 0.1875, 0.7375, 0.1375, 0.7375, 0.3021, 0.725, 0.35, 0.6771, 0.3625, 0.6823, 0.3073, 0.7375, 0.15, 0.525, 0.15, 0.5625, 0.1375, 0.5625, 0.1375, 0.5125, 0.3021, 0.525, 0.25, 0.525, 0.25, 0.5125, 0.3073, 0.5125, 0.25, 0.725, 0.3021, 0.725, 0.3073, 0.7375, 0.25, 0.7375, 0.35, 0.625, 0.35, 0.5729, 0.3625, 0.5677, 0.3625, 0.625, 0.15, 0.625, 0.15, 0.6875, 0.1375, 0.6875, 0.1375, 0.625, 0.25, 0.525, 0.1875, 0.525, 0.1875, 0.5125, 0.25, 0.5125, 0.1875, 0.725, 0.25, 0.725, 0.25, 0.7375, 0.1875, 0.7375, 0.35, 0.6771, 0.35, 0.625, 0.3625, 0.625, 0.3625, 0.6823, 0.15, 0.5625, 0.15, 0.625, 0.1375, 0.625, 0.1375, 0.5625, 0.35, 0.5729, 0.3021, 0.525, 0.3073, 0.5125, 0.3625, 0.5677, 0.15, 0.6875, 0.15, 0.725, 0.1375, 0.7375, 0.1375, 0.6875, 0.1875, 0.6875, 0.25, 0.6875, 0.25, 0.725, 0.1875, 0.725, 0.1875, 0.5625, 0.25, 0.5625, 0.25, 0.625, 0.1875, 0.625, 0.3125, 0.5625, 0.35, 0.5729, 0.35, 0.625, 0.3125, 0.625, 0.25, 0.5625, 0.3125, 0.5625, 0.3125, 0.625, 0.25, 0.625, 0.25, 0.525, 0.3021, 0.525, 0.3125, 0.5625, 0.25, 0.5625, 0.35, 0.5729, 0.3125, 0.5625, 0.3021, 0.525, 0.15, 0.5625, 0.1875, 0.5625, 0.1875, 0.625, 0.15, 0.625, 0.15, 0.525, 0.1875, 0.525, 0.1875, 0.5625, 0.15, 0.5625, 0.1875, 0.525, 0.25, 0.525, 0.25, 0.5625, 0.1875, 0.5625, 0.15, 0.6875, 0.1875, 0.6875, 0.1875, 0.725, 0.15, 0.725, 0.15, 0.625, 0.1875, 0.625, 0.1875, 0.6875, 0.15, 0.6875, 0.1875, 0.625, 0.25, 0.625, 0.25, 0.6875, 0.1875, 0.6875, 0.25, 0.6875, 0.3125, 0.6875, 0.3021, 0.725, 0.25, 0.725, 0.25, 0.625, 0.3125, 0.625, 0.3125, 0.6875, 0.25, 0.6875, 0.3125, 0.625, 0.35, 0.625, 0.35, 0.6771, 0.3125, 0.6875, 0.3021, 0.725, 0.3125, 0.6875, 0.35, 0.6771, 0.6375, 0.5125, 0.6375, 0.5625, 0.625, 0.5625, 0.625, 0.5, 0.6375, 0.7375, 0.6875, 0.7375, 0.6875, 0.75, 0.625, 0.75, 0.4375, 0.2625, 0.3875, 0.2625, 0.375, 0.25, 0.4375, 0.25, 0.6875, 0.5125, 0.6375, 0.5125, 0.625, 0.5, 0.6875, 0.5, 0.8073, 0.7375, 0.8625, 0.6823, 0.875, 0.6875, 0.8125, 0.75, 0.3875, 0.2625, 0.3875, 0.3125, 0.375, 0.3125, 0.375, 0.25, 0.8625, 0.5677, 0.8073, 0.5125, 0.8125, 0.5, 0.875, 0.5625, 0.6375, 0.625, 0.6375, 0.6875, 0.625, 0.6875, 0.625, 0.625, 0.75, 0.7375, 0.8073, 0.7375, 0.8125, 0.75, 0.75, 0.75, 0.4375, 0.4875, 0.5, 0.4875, 0.5, 0.5, 0.4375, 0.5, 0.5573, 0.2625, 0.5, 0.2625, 0.5, 0.25, 0.5625, 0.25, 0.8073, 0.5125, 0.75, 0.5125, 0.75, 0.5, 0.8125, 0.5, 0.6125, 0.375, 0.6125, 0.3177, 0.625, 0.3125, 0.625, 0.375, 0.3875, 0.375, 0.3875, 0.4375, 0.375, 0.4375, 0.375, 0.375, 0.8625, 0.625, 0.8625, 0.5677, 0.875, 0.5625, 0.875, 0.625, 0.6375, 0.5625, 0.6375, 0.625, 0.625, 0.625, 0.625, 0.5625, 0.6875, 0.7375, 0.75, 0.7375, 0.75, 0.75, 0.6875, 0.75, 0.5, 0.4875, 0.5573, 0.4875, 0.5625, 0.5, 0.5, 0.5, 0.5, 0.2625, 0.4375, 0.2625, 0.4375, 0.25, 0.5, 0.25, 0.75, 0.5125, 0.6875, 0.5125, 0.6875, 0.5, 0.75, 0.5, 0.6125, 0.4323, 0.6125, 0.375, 0.625, 0.375, 0.625, 0.4375, 0.3875, 0.3125, 0.3875, 0.375, 0.375, 0.375, 0.375, 0.3125, 0.8625, 0.6823, 0.8625, 0.625, 0.875, 0.625, 0.875, 0.6875, 0.6375, 0.6875, 0.6375, 0.7375, 0.625, 0.75, 0.625, 0.6875, 0.6125, 0.3177, 0.5573, 0.2625, 0.5625, 0.25, 0.625, 0.3125, 0.3875, 0.4875, 0.4375, 0.4875, 0.4375, 0.5, 0.375, 0.5, 0.3875, 0.4375, 0.3875, 0.4875, 0.375, 0.5, 0.375, 0.4375, 0.6125, 0.4323, 0.5573, 0.4875, 0.5625, 0.5, 0.625, 0.4375, 0.75, 0.725, 0.6875, 0.725, 0.6875, 0.725, 0.75, 0.725, 0.4, 0.275, 0.4375, 0.275, 0.4375, 0.275, 0.4, 0.275, 0.65, 0.625, 0.65, 0.5625, 0.65, 0.5625, 0.65, 0.625, 0.6875, 0.725, 0.65, 0.725, 0.65, 0.725, 0.6875, 0.725, 0.85, 0.5729, 0.85, 0.625, 0.85, 0.625, 0.85, 0.5729, 0.5521, 0.475, 0.6, 0.4271, 0.6, 0.4271, 0.5521, 0.475, 0.65, 0.5625, 0.65, 0.525, 0.65, 0.525, 0.65, 0.5625, 0.4, 0.4375, 0.4, 0.375, 0.4, 0.375, 0.4, 0.4375, 0.4, 0.475, 0.4, 0.4375, 0.4, 0.4375, 0.4, 0.475, 0.6, 0.3229, 0.6, 0.375, 0.6, 0.375, 0.6, 0.3229, 0.4375, 0.475, 0.4, 0.475, 0.4, 0.475, 0.4375, 0.475, 0.75, 0.525, 0.8021, 0.525, 0.8021, 0.525, 0.75, 0.525, 0.5521, 0.275, 0.6, 0.3229, 0.6, 0.3229, 0.5521, 0.275, 0.5, 0.275, 0.5521, 0.275, 0.5521, 0.275, 0.5, 0.275, 0.65, 0.725, 0.65, 0.6875, 0.65, 0.6875, 0.65, 0.725, 0.5, 0.475, 0.4375, 0.475, 0.4375, 0.475, 0.5, 0.475, 0.85, 0.625, 0.85, 0.6771, 0.85, 0.6771, 0.85, 0.625, 0.8021, 0.725, 0.75, 0.725, 0.75, 0.725, 0.8021, 0.725, 0.4, 0.375, 0.4, 0.3125, 0.4, 0.3125, 0.4, 0.375, 0.65, 0.6875, 0.65, 0.625, 0.65, 0.625, 0.65, 0.6875, 0.6, 0.375, 0.6, 0.4271, 0.6, 0.4271, 0.6, 0.375, 0.8021, 0.525, 0.85, 0.5729, 0.85, 0.5729, 0.8021, 0.525, 0.6875, 0.525, 0.75, 0.525, 0.75, 0.525, 0.6875, 0.525, 0.4, 0.3125, 0.4, 0.275, 0.4, 0.275, 0.4, 0.3125, 0.4375, 0.275, 0.5, 0.275, 0.5, 0.275, 0.4375, 0.275, 0.85, 0.6771, 0.8021, 0.725, 0.8021, 0.725, 0.85, 0.6771, 0.5521, 0.475, 0.5, 0.475, 0.5, 0.475, 0.5521, 0.475, 0.65, 0.525, 0.6875, 0.525, 0.6875, 0.525, 0.65, 0.525, 0.65, 0.525, 0.65, 0.5625, 0.6375, 0.5625, 0.6375, 0.5125, 0.65, 0.725, 0.6875, 0.725, 0.6875, 0.7375, 0.6375, 0.7375, 0.4375, 0.275, 0.4, 0.275, 0.3875, 0.2625, 0.4375, 0.2625, 0.6875, 0.525, 0.65, 0.525, 0.6375, 0.5125, 0.6875, 0.5125, 0.8021, 0.725, 0.85, 0.6771, 0.8625, 0.6823, 0.8073, 0.7375, 0.4, 0.275, 0.4, 0.3125, 0.3875, 0.3125, 0.3875, 0.2625, 0.85, 0.5729, 0.8021, 0.525, 0.8073, 0.5125, 0.8625, 0.5677, 0.65, 0.625, 0.65, 0.6875, 0.6375, 0.6875, 0.6375, 0.625, 0.75, 0.725, 0.8021, 0.725, 0.8073, 0.7375, 0.75, 0.7375, 0.4375, 0.475, 0.5, 0.475, 0.5, 0.4875, 0.4375, 0.4875, 0.5521, 0.275, 0.5, 0.275, 0.5, 0.2625, 0.5573, 0.2625, 0.8021, 0.525, 0.75, 0.525, 0.75, 0.5125, 0.8073, 0.5125, 0.6, 0.375, 0.6, 0.3229, 0.6125, 0.3177, 0.6125, 0.375, 0.4, 0.375, 0.4, 0.4375, 0.3875, 0.4375, 0.3875, 0.375, 0.85, 0.625, 0.85, 0.5729, 0.8625, 0.5677, 0.8625, 0.625, 0.65, 0.5625, 0.65, 0.625, 0.6375, 0.625, 0.6375, 0.5625, 0.6875, 0.725, 0.75, 0.725, 0.75, 0.7375, 0.6875, 0.7375, 0.5, 0.475, 0.5521, 0.475, 0.5573, 0.4875, 0.5, 0.4875, 0.5, 0.275, 0.4375, 0.275, 0.4375, 0.2625, 0.5, 0.2625, 0.75, 0.525, 0.6875, 0.525, 0.6875, 0.5125, 0.75, 0.5125, 0.6, 0.4271, 0.6, 0.375, 0.6125, 0.375, 0.6125, 0.4323, 0.4, 0.3125, 0.4, 0.375, 0.3875, 0.375, 0.3875, 0.3125, 0.85, 0.6771, 0.85, 0.625, 0.8625, 0.625, 0.8625, 0.6823, 0.65, 0.6875, 0.65, 0.725, 0.6375, 0.7375, 0.6375, 0.6875, 0.6, 0.3229, 0.5521, 0.275, 0.5573, 0.2625, 0.6125, 0.3177, 0.4, 0.475, 0.4375, 0.475, 0.4375, 0.4875, 0.3875, 0.4875, 0.4, 0.4375, 0.4, 0.475, 0.3875, 0.4875, 0.3875, 0.4375, 0.6, 0.4271, 0.5521, 0.475, 0.5573, 0.4875, 0.6125, 0.4323, 0.6875, 0.6875, 0.75, 0.6875, 0.75, 0.725, 0.6875, 0.725, 0.6875, 0.5625, 0.75, 0.5625, 0.75, 0.625, 0.6875, 0.625, 0.8125, 0.5625, 0.85, 0.5729, 0.85, 0.625, 0.8125, 0.625, 0.4375, 0.4375, 0.5, 0.4375, 0.5, 0.475, 0.4375, 0.475, 0.4375, 0.3125, 0.5, 0.3125, 0.5, 0.375, 0.4375, 0.375, 0.5625, 0.3125, 0.6, 0.3229, 0.6, 0.375, 0.5625, 0.375, 0.8021, 0.725, 0.8125, 0.6875, 0.85, 0.6771, 0.5, 0.3125, 0.5625, 0.3125, 0.5625, 0.375, 0.5, 0.375, 0.5, 0.275, 0.5521, 0.275, 0.5625, 0.3125, 0.5, 0.3125, 0.85, 0.5729, 0.8125, 0.5625, 0.8021, 0.525, 0.4, 0.3125, 0.4375, 0.3125, 0.4375, 0.375, 0.4, 0.375, 0.4, 0.275, 0.4375, 0.275, 0.4375, 0.3125, 0.4, 0.3125, 0.4375, 0.275, 0.5, 0.275, 0.5, 0.3125, 0.4375, 0.3125, 0.4, 0.4375, 0.4375, 0.4375, 0.4375, 0.475, 0.4, 0.475, 0.4, 0.375, 0.4375, 0.375, 0.4375, 0.4375, 0.4, 0.4375, 0.4375, 0.375, 0.5, 0.375, 0.5, 0.4375, 0.4375, 0.4375, 0.5521, 0.475, 0.6, 0.4271, 0.5625, 0.4375, 0.75, 0.5625, 0.8125, 0.5625, 0.8125, 0.625, 0.75, 0.625, 0.75, 0.525, 0.8021, 0.525, 0.8125, 0.5625, 0.75, 0.5625, 0.65, 0.5625, 0.6875, 0.5625, 0.6875, 0.625, 0.65, 0.625, 0.65, 0.525, 0.6875, 0.525, 0.6875, 0.5625, 0.65, 0.5625, 0.6875, 0.525, 0.75, 0.525, 0.75, 0.5625, 0.6875, 0.5625, 0.65, 0.6875, 0.6875, 0.6875, 0.6875, 0.725, 0.65, 0.725, 0.65, 0.625, 0.6875, 0.625, 0.6875, 0.6875, 0.65, 0.6875, 0.6875, 0.625, 0.75, 0.625, 0.75, 0.6875, 0.6875, 0.6875, 0.75, 0.6875, 0.8125, 0.6875, 0.8021, 0.725, 0.75, 0.725, 0.75, 0.625, 0.8125, 0.625, 0.8125, 0.6875, 0.75, 0.6875, 0.8125, 0.625, 0.85, 0.625, 0.85, 0.6771, 0.8125, 0.6875, 0.5, 0.4375, 0.5625, 0.4375, 0.5521, 0.475, 0.5, 0.475, 0.5, 0.375, 0.5625, 0.375, 0.5625, 0.4375, 0.5, 0.4375, 0.5625, 0.375, 0.6, 0.375, 0.6, 0.4271, 0.5625, 0.4375, 0.6, 0.3229, 0.5625, 0.3125, 0.5521, 0.275, 0.3875, 0.5125, 0.3875, 0.5625, 0.375, 0.5625, 0.375, 0.5, 0.3875, 0.7375, 0.4375, 0.7375, 0.4375, 0.75, 0.375, 0.75, 0.5573, 0.5125, 0.6125, 0.5677, 0.625, 0.5625, 0.5625, 0.5, 0.3875, 0.625, 0.3875, 0.6875, 0.375, 0.6875, 0.375, 0.625, 0.5, 0.5125, 0.4375, 0.5125, 0.4375, 0.5, 0.5, 0.5, 0.5, 0.7375, 0.5573, 0.7375, 0.5625, 0.75, 0.5, 0.75, 0.6125, 0.625, 0.6125, 0.5677, 0.625, 0.5625, 0.625, 0.625, 0.3875, 0.5625, 0.3875, 0.625, 0.375, 0.625, 0.375, 0.5625, 0.5573, 0.5125, 0.5, 0.5125, 0.5, 0.5, 0.5625, 0.5, 0.4375, 0.7375, 0.5, 0.7375, 0.5, 0.75, 0.4375, 0.75, 0.6125, 0.6823, 0.6125, 0.625, 0.625, 0.625, 0.625, 0.6875, 0.3875, 0.6875, 0.3875, 0.7375, 0.375, 0.75, 0.375, 0.6875, 0.4375, 0.5125, 0.3875, 0.5125, 0.375, 0.5, 0.4375, 0.5, 0.5573, 0.7375, 0.6125, 0.6823, 0.625, 0.6875, 0.5625, 0.75, 0.575, 0.55, 0.575, 0.625, 0.5625, 0.625, 0.5625, 0.5625, 0.5, 0.55, 0.575, 0.55, 0.5625, 0.5625, 0.5, 0.5625, 0.425, 0.625, 0.425, 0.55, 0.4375, 0.5625, 0.4375, 0.625, 0.425, 0.55, 0.5, 0.55, 0.5, 0.5625, 0.4375, 0.5625, 0.425, 0.7, 0.425, 0.625, 0.4375, 0.625, 0.4375, 0.6875, 0.5, 0.7, 0.425, 0.7, 0.4375, 0.6875, 0.5, 0.6875, 0.575, 0.625, 0.575, 0.7, 0.5625, 0.6875, 0.5625, 0.625, 0.575, 0.7, 0.5, 0.7, 0.5, 0.6875, 0.5625, 0.6875, 0.5573, 0.7375, 0.575, 0.7, 0.6125, 0.6823, 0.425, 0.7, 0.5, 0.7, 0.5, 0.7375, 0.4375, 0.7375, 0.575, 0.55, 0.6125, 0.5677, 0.6125, 0.625, 0.575, 0.625, 0.5, 0.5125, 0.5573, 0.5125, 0.575, 0.55, 0.5, 0.55, 0.3875, 0.5625, 0.425, 0.55, 0.425, 0.625, 0.3875, 0.625, 0.3875, 0.5125, 0.4375, 0.5125, 0.425, 0.55, 0.3875, 0.5625, 0.4375, 0.5125, 0.5, 0.5125, 0.5, 0.55, 0.425, 0.55, 0.3875, 0.6875, 0.425, 0.7, 0.4375, 0.7375, 0.3875, 0.7375, 0.3875, 0.625, 0.425, 0.625, 0.425, 0.7, 0.3875, 0.6875, 0.6125, 0.5677, 0.5573, 0.5125, 0.575, 0.55, 0.5, 0.7, 0.575, 0.7, 0.5573, 0.7375, 0.5, 0.7375, 0.575, 0.625, 0.6125, 0.625, 0.6125, 0.6823, 0.575, 0.7, 0.5573, 0.7375, 0.5, 0.7375, 0.5, 0.7375, 0.5573, 0.7375, 0.575, 0.7, 0.575, 0.625, 0.575, 0.625, 0.575, 0.7, 0.6125, 0.6823, 0.5573, 0.7375, 0.5573, 0.7375, 0.6125, 0.6823, 0.6125, 0.5677, 0.6125, 0.625, 0.6125, 0.625, 0.6125, 0.5677, 0.5, 0.7, 0.575, 0.7, 0.575, 0.7, 0.5, 0.7, 0.575, 0.625, 0.575, 0.55, 0.575, 0.55, 0.575, 0.625, 0.3875, 0.625, 0.3875, 0.5625, 0.3875, 0.5625, 0.3875, 0.625, 0.3875, 0.5625, 0.3875, 0.5125, 0.3875, 0.5125, 0.3875, 0.5625, 0.575, 0.55, 0.5, 0.55, 0.5, 0.55, 0.575, 0.55, 0.5, 0.5125, 0.5573, 0.5125, 0.5573, 0.5125, 0.5, 0.5125, 0.4375, 0.5625, 0.5, 0.5625, 0.5, 0.625, 0.4375, 0.625, 0.5, 0.5625, 0.5625, 0.5625, 0.5625, 0.625, 0.5, 0.625, 0.4375, 0.625, 0.5, 0.625, 0.5, 0.6875, 0.4375, 0.6875, 0.5, 0.625, 0.5625, 0.625, 0.5625, 0.6875, 0.5, 0.6875, 0.5625, 0.5625, 0.5625, 0.625, 0.5625, 0.625, 0.5625, 0.5625, 0.4375, 0.6875, 0.4375, 0.625, 0.4375, 0.625, 0.4375, 0.6875, 0.4375, 0.5625, 0.5, 0.5625, 0.5, 0.5625, 0.4375, 0.5625, 0.5625, 0.6875, 0.5, 0.6875, 0.5, 0.6875, 0.5625, 0.6875])
me_cube.materials.append(mat_material)
me_cube.materials.append(mat_material_001)
me_cube.materials.append(mat_material_002)
me_cube.materials.append(mat_material_003)
me_cube.use_remesh_preserve_volume = False
me_cube.use_remesh_preserve_attributes = False
me_cube.use_mirror_vertex_groups = False
me_cube.update()

# ---- objects
ob_cube = bpy.data.objects.new('Cube', me_cube)

# ---- transforms, parenting, visibility, modifiers, constraints
ob_cube.location = (0.0, 0.0, 0.0)
ob_cube.lock_rotations_4d = False
ob_cube.empty_display_type = 'ARROWS'
ob_cube.lineart.crease_threshold = 0.0

# ---- collection membership
col_collection.objects.link(ob_cube)

# ---- scene / render settings (as saved in the file)
scene.frame_start = 1; scene.frame_end = 250; scene.frame_set(1)
scene.render.engine = 'BLENDER_EEVEE_NEXT'
scene.cycles.use_denoising = False
scene.cycles.samples = 128
scene.cycles.sampling_pattern = 'TABULATED_SOBOL'
scene.cycles.use_adaptive_sampling = False
scene.cycles.use_light_tree = False
scene.view_settings.view_transform = 'Filmic'
bpy.context.view_layer.update()

# ---- added for rendering (the .blend has no active camera): camera
cam_auto = bpy.data.cameras.new('AutoCamera')
cam_auto.lens = 50.0
cam_auto.sensor_width = 36.0
cam_auto.clip_end = 1000.0
ob_auto_camera = bpy.data.objects.new('AutoCamera', cam_auto)
scene.collection.objects.link(ob_auto_camera)
ob_auto_camera.location = (3.25937, -3.96124, 3.60749)
ob_auto_camera.rotation_euler = (1.09748, -7.21219e-08, 0.694738)
scene.camera = ob_auto_camera
bpy.context.view_layer.update()
